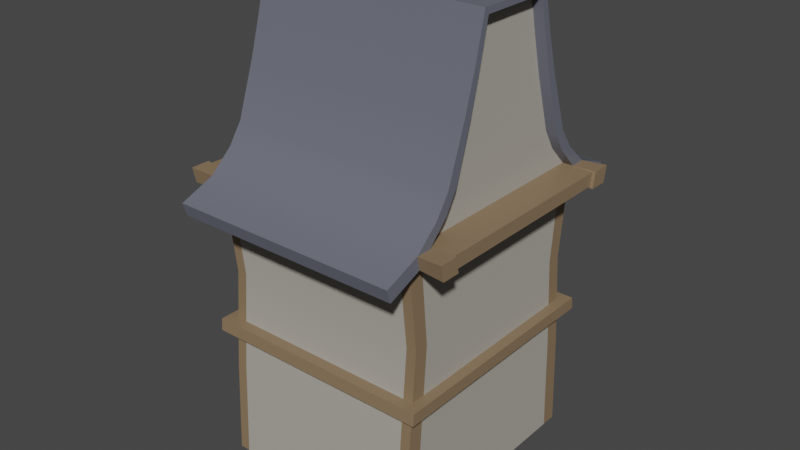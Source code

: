 # Source: paris_hero_classic_02_.blend  (saved by Blender 3.6.11; exported with 4.5.12 LTS)
import bpy
from mathutils import Matrix  # noqa: F401  (used for matrix-valued properties, if any)

bpy.ops.wm.read_factory_settings(use_empty=True)
scene = bpy.context.scene
scene.name = 'Scene'

# ---- collections
col_collection = bpy.data.collections.new('Collection'); scene.collection.children.link(col_collection)

# ---- materials (node trees are filled in below, after node groups)
mat_material = bpy.data.materials.new('Material')
mat_material.alpha_threshold = 0.0
mat_material.use_transparent_shadow = False
mat_material.roughness = 0.5
mat_material.line_color = (0.0, 0.0, 0.0, 1.0)
mat_walls = bpy.data.materials.new('walls')
mat_walls.use_transparent_shadow = False
mat_roof = bpy.data.materials.new('roof')
mat_roof.use_transparent_shadow = False
mat_wood = bpy.data.materials.new('wood')
mat_wood.use_transparent_shadow = False

# ---- node groups
ng_auto_smooth = bpy.data.node_groups.new('Auto Smooth', 'GeometryNodeTree')
_s = ng_auto_smooth.interface.new_socket(name='Geometry', in_out='OUTPUT', socket_type='NodeSocketGeometry')
_s = ng_auto_smooth.interface.new_socket(name='Geometry', in_out='INPUT', socket_type='NodeSocketGeometry')
_s = ng_auto_smooth.interface.new_socket(name='Angle', in_out='INPUT', socket_type='NodeSocketFloat')
_s.subtype = 'ANGLE'
_s.min_value = 0.0
_s.max_value = 3.142
ng_auto_smooth.is_modifier = True
_N = ng_auto_smooth.nodes; _L = ng_auto_smooth.links
n0 = _N.new('NodeGroupOutput'); n0.name = 'Group Output'; n0.location = (480, -100)
n1 = _N.new('NodeGroupInput'); n1.name = 'Group Input'; n1.location = (-420, -300)
n2 = _N.new('NodeGroupInput'); n2.name = 'Group Input.001'; n2.location = (-60, -100)
n3 = _N.new('GeometryNodeSetShadeSmooth'); n3.name = 'Set Shade Smooth'; n3.location = (120, -100)
n3.domain = 'EDGE'
n4 = _N.new('GeometryNodeSetShadeSmooth'); n4.name = 'Set Shade Smooth.001'; n4.location = (300, -100)
n5 = _N.new('GeometryNodeInputMeshEdgeAngle'); n5.name = 'Edge Angle'; n5.location = (-420, -220)
n6 = _N.new('GeometryNodeInputEdgeSmooth'); n6.name = 'Is Edge Smooth'; n6.location = (-60, -160)
n7 = _N.new('GeometryNodeInputShadeSmooth'); n7.name = 'Is Face Smooth'; n7.location = (-240, -340)
n8 = _N.new('FunctionNodeBooleanMath'); n8.name = 'Boolean Math'; n8.location = (-60, -220)
n9 = _N.new('FunctionNodeCompare'); n9.name = 'Compare'; n9.location = (-240, -180)
n9.operation = 'LESS_EQUAL'
_L.new(n5.outputs[0], n9.inputs[0])
_L.new(n4.outputs[0], n0.inputs[0])
_L.new(n1.outputs[1], n9.inputs[1])
_L.new(n9.outputs[0], n8.inputs[0])
_L.new(n7.outputs[0], n8.inputs[1])
_L.new(n2.outputs[0], n3.inputs[0])
_L.new(n6.outputs[0], n3.inputs[1])
_L.new(n3.outputs[0], n4.inputs[0])
_L.new(n8.outputs[0], n3.inputs[2])
n0.is_active_output = True

# ---- material node trees
mat_material.use_nodes = True; mat_material.node_tree.nodes.clear()
_N = mat_material.node_tree.nodes; _L = mat_material.node_tree.links
n0 = _N.new('ShaderNodeOutputMaterial'); n0.name = 'Material Output'; n0.location = (300, 300)
n1 = _N.new('ShaderNodeBsdfPrincipled'); n1.name = 'Principled BSDF'; n1.location = (10, 300)
n1.distribution = 'GGX'
n1.subsurface_method = 'RANDOM_WALK_SKIN'
n1.inputs[3].default_value = 1.45
n1.inputs[27].default_value = (0.0, 0.0, 0.0, 1.0)
n1.inputs[28].default_value = 1.0
_L.new(n1.outputs[0], n0.inputs[0])
n0.is_active_output = True
mat_walls.use_nodes = True; mat_walls.node_tree.nodes.clear()
_N = mat_walls.node_tree.nodes; _L = mat_walls.node_tree.links
n0 = _N.new('ShaderNodeBsdfPrincipled'); n0.name = 'Principled BSDF'; n0.location = (10, 300)
n0.distribution = 'GGX'
n0.subsurface_method = 'RANDOM_WALK_SKIN'
n0.inputs[0].default_value = (0.4109, 0.3838, 0.3373, 1.0)
n0.inputs[2].default_value = 0.878
n0.inputs[3].default_value = 1.45
n0.inputs[13].default_value = 0.09843
n0.inputs[27].default_value = (0.0, 0.0, 0.0, 1.0)
n0.inputs[28].default_value = 1.0
n1 = _N.new('ShaderNodeOutputMaterial'); n1.name = 'Material Output'; n1.location = (300, 300)
_L.new(n0.outputs[0], n1.inputs[0])
n1.is_active_output = True
mat_roof.use_nodes = True; mat_roof.node_tree.nodes.clear()
_N = mat_roof.node_tree.nodes; _L = mat_roof.node_tree.links
n0 = _N.new('ShaderNodeBsdfPrincipled'); n0.name = 'Principled BSDF'; n0.location = (10, 300)
n0.distribution = 'GGX'
n0.subsurface_method = 'RANDOM_WALK_SKIN'
n0.inputs[0].default_value = (0.1708, 0.18, 0.2266, 1.0)
n0.inputs[1].default_value = 0.2047
n0.inputs[2].default_value = 0.3583
n0.inputs[3].default_value = 1.45
n0.inputs[13].default_value = 0.185
n0.inputs[27].default_value = (0.0, 0.0, 0.0, 1.0)
n0.inputs[28].default_value = 1.0
n1 = _N.new('ShaderNodeOutputMaterial'); n1.name = 'Material Output'; n1.location = (300, 300)
_L.new(n0.outputs[0], n1.inputs[0])
n1.is_active_output = True
mat_wood.use_nodes = True; mat_wood.node_tree.nodes.clear()
_N = mat_wood.node_tree.nodes; _L = mat_wood.node_tree.links
n0 = _N.new('ShaderNodeBsdfPrincipled'); n0.name = 'Principled BSDF'; n0.location = (10, 300)
n0.distribution = 'GGX'
n0.subsurface_method = 'RANDOM_WALK_SKIN'
n0.inputs[0].default_value = (0.2525, 0.172, 0.09949, 1.0)
n0.inputs[3].default_value = 1.45
n0.inputs[27].default_value = (0.0, 0.0, 0.0, 1.0)
n0.inputs[28].default_value = 1.0
n1 = _N.new('ShaderNodeOutputMaterial'); n1.name = 'Material Output'; n1.location = (300, 300)
_L.new(n0.outputs[0], n1.inputs[0])
n1.is_active_output = True

# ---- world
world_world = bpy.data.worlds.new('World'); scene.world = world_world
world_world.use_nodes = True; world_world.node_tree.nodes.clear()
_N = world_world.node_tree.nodes; _L = world_world.node_tree.links
n0 = _N.new('ShaderNodeOutputWorld'); n0.name = 'World Output'; n0.location = (300, 300)
n1 = _N.new('ShaderNodeBackground'); n1.name = 'Background'; n1.location = (10, 300)
n1.inputs[0].default_value = (0.05088, 0.05088, 0.05088, 1.0)
_L.new(n1.outputs[0], n0.inputs[0])
n0.is_active_output = True
world_world.color = (0.05088, 0.05088, 0.05088)
world_world.use_sun_shadow = False
world_world.sun_shadow_jitter_overblur = 0.0

# ---- meshes
me_cube = bpy.data.meshes.new('Cube')
me_cube.from_pydata([(0.8, 0.3452, 1.266), (0.8, 1.0, -1.2), (0.8, -0.3452, 1.266), (0.8, -1.0, -1.2), (-0.8, 0.3452, 1.266), (-0.8, 1.0, -1.2), (-0.8, -0.3452, 1.266), (-0.8, -1.0, -1.2), (0.8, 0.9746, 0.267), (-0.8, -0.9746, 0.267), (0.8, -0.9746, 0.267), (-0.8, 0.9746, 0.267), (-0.8, -1.0, 0.336), (0.8, 1.0, 0.336), (0.8, -1.0, 0.336), (-0.8, 1.0, 0.336), (-0.8, -0.53, 0.8332), (0.8, 0.53, 0.8332), (0.8, -0.53, 0.8332), (-0.8, 0.53, 0.8332), (0.8, 0.6878, 0.552), (0.8, -0.6878, 0.552), (-0.8, 0.6878, 0.552), (-0.8, -0.6878, 0.552), (-0.8, -0.4279, 1.05), (0.8, 0.4279, 1.05), (0.8, -0.4279, 1.05), (-0.8, 0.4279, 1.05), (0.8, 1.3, 0.2635), (0.8, 1.267, 0.1945), (0.8, -1.3, 0.2635), (0.8, -1.267, 0.1945), (-0.8, 1.3, 0.2635), (-0.8, 1.267, 0.1945), (-0.8, -1.267, 0.1945), (-0.8, -1.3, 0.2635), (0.8, 0.8946, -0.179), (0.8, -0.8946, -0.179), (-0.8, 0.8946, -0.179), (-0.8, -0.8946, -0.179), (0.8, 0.9629, -0.6895), (0.8, -0.9629, -0.6895), (-0.8, 0.9629, -0.6895), (-0.8, -0.9629, -0.6895), (0.8, 0.8063, 0.444), (0.8, -0.8063, 0.444), (-0.8, 0.8063, 0.444), (-0.8, -0.8063, 0.444), (-0.8, 0.8667, -1.2), (-0.8, -0.8667, -1.2), (0.8, 0.2992, 1.266), (0.8, -0.2992, 1.266), (-0.8, -0.2992, 1.266), (-0.8, 0.2992, 1.266), (0.8, -0.8667, -1.2), (0.8, 0.8667, -1.2), (0.8, 0.8447, 0.267), (0.8, -0.8447, 0.267), (-0.8, -0.8447, 0.267), (-0.8, 0.8447, 0.267), (0.8, 0.8667, 0.336), (0.8, -0.8667, 0.336), (-0.8, -0.8667, 0.336), (-0.8, 0.8667, 0.336), (0.8, 0.4594, 0.8332), (0.8, -0.4594, 0.8332), (-0.8, -0.4594, 0.8332), (-0.8, 0.4594, 0.8332), (-0.8, -0.5961, 0.552), (-0.8, 0.5961, 0.552), (0.8, 0.5961, 0.552), (0.8, -0.5961, 0.552), (0.8, 0.3708, 1.05), (0.8, -0.3708, 1.05), (-0.8, -0.3708, 1.05), (-0.8, 0.3708, 1.05), (-0.8, -0.7753, -0.179), (-0.8, 0.7753, -0.179), (0.8, 0.7753, -0.179), (0.8, -0.7753, -0.179), (0.8, 0.8345, -0.6895), (0.8, -0.8345, -0.6895), (-0.8, -0.8345, -0.6895), (-0.8, 0.8345, -0.6895), (0.8, 0.6988, 0.444), (0.8, -0.6988, 0.444), (-0.8, -0.6988, 0.444), (-0.8, 0.6988, 0.444), (-0.8, -0.3535, 1.244), (0.8, 0.3535, 1.244), (0.8, -0.3535, 1.244), (-0.8, 0.3535, 1.244), (0.8, 0.3064, 1.233), (0.8, -0.3064, 1.233), (-0.8, -0.3064, 1.233), (-0.8, 0.3064, 1.233), (-0.88, -0.3535, 1.244), (-0.88, -0.3452, 1.266), (0.88, -0.2992, 1.266), (0.88, -0.3452, 1.266), (-0.88, 0.2992, 1.266), (-0.88, 0.3452, 1.266), (0.88, 1.0, 0.336), (0.88, 0.9746, 0.267), (0.88, -1.0, 0.336), (0.88, -0.9746, 0.267), (-0.88, 1.0, 0.336), (-0.88, 0.9746, 0.267), (0.88, -0.8447, 0.267), (-0.88, 0.8447, 0.267), (-0.88, -0.9746, 0.267), (-0.88, -1.0, 0.336), (0.88, 0.8063, 0.444), (0.88, -0.8063, 0.444), (-0.88, 0.8063, 0.444), (0.88, -0.8667, 0.336), (-0.88, 0.8667, 0.336), (-0.88, -0.6878, 0.552), (-0.88, -0.53, 0.8332), (0.88, 0.4279, 1.05), (0.88, 0.53, 0.8332), (0.88, -0.4279, 1.05), (0.88, -0.53, 0.8332), (-0.88, 0.4279, 1.05), (-0.88, 0.53, 0.8332), (0.88, -0.4594, 0.8332), (-0.88, 0.4594, 0.8332), (0.88, 0.6878, 0.552), (0.88, -0.6878, 0.552), (-0.88, 0.6878, 0.552), (-0.88, -0.8063, 0.444), (-0.88, 0.5961, 0.552), (0.88, -0.5961, 0.552), (-0.88, -0.4279, 1.05), (0.88, 0.3535, 1.244), (0.88, -0.3535, 1.244), (-0.88, 0.3535, 1.244), (0.88, -0.3708, 1.05), (-0.88, 0.3708, 1.05), (0.88, 1.3, 0.2635), (0.88, 1.267, 0.1945), (0.88, -1.3, 0.2635), (0.88, -1.267, 0.1945), (-0.88, 1.3, 0.2635), (-0.88, 1.267, 0.1945), (-0.88, -1.267, 0.1945), (-0.88, -1.3, 0.2635), (0.88, -0.6988, 0.444), (-0.88, 0.6988, 0.444), (0.88, 0.3452, 1.266), (0.88, 0.2992, 1.266), (-0.88, -0.2992, 1.266), (0.88, 0.8447, 0.267), (-0.88, -0.8447, 0.267), (0.88, 0.8667, 0.336), (-0.88, -0.8667, 0.336), (0.88, 0.4594, 0.8332), (-0.88, -0.4594, 0.8332), (-0.88, -0.5961, 0.552), (0.88, 0.5961, 0.552), (0.88, 0.3708, 1.05), (-0.88, -0.3708, 1.05), (0.88, 0.6988, 0.444), (-0.88, -0.6988, 0.444), (0.88, 0.3064, 1.233), (0.88, -0.3064, 1.233), (-0.88, -0.3064, 1.233), (-0.88, 0.3064, 1.233), (1.065, 1.016, 0.3432), (1.065, 0.9858, 0.2598), (1.065, -1.016, 0.3432), (1.065, -0.9858, 0.2598), (-1.065, 1.016, 0.3432), (-1.065, 0.9858, 0.2598), (1.065, -0.8286, 0.2598), (-1.065, 0.8286, 0.2598), (-1.065, -0.9858, 0.2598), (-1.065, -1.016, 0.3432), (1.065, -0.8552, 0.3432), (-1.065, 0.8552, 0.3432), (1.065, 0.8286, 0.2598), (-1.065, -0.8286, 0.2598), (1.065, 0.8552, 0.3432), (-1.065, -0.8552, 0.3432), (-0.8, -0.9287, -0.4343), (0.8, 0.9287, -0.4343), (0.8, -0.9287, -0.4343), (-0.8, 0.9287, -0.4343), (0.8, 0.8049, -0.4343), (0.8, -0.8049, -0.4343), (-0.8, -0.8049, -0.4343), (-0.8, 0.8049, -0.4343), (0.8, 0.9373, -0.4981), (0.8, -0.9373, -0.4981), (-0.8, 0.9373, -0.4981), (0.8, 0.8123, -0.4981), (0.8, -0.8123, -0.4981), (-0.8, -0.8123, -0.4981), (-0.8, 0.8123, -0.4981), (-0.8, -0.9373, -0.4981), (1.04, 0.8447, 0.267), (1.04, -0.8447, 0.267), (-1.04, -0.8447, 0.267), (-1.04, 0.8447, 0.267), (1.04, 0.8667, 0.336), (1.04, -0.8667, 0.336), (-1.04, -0.8667, 0.336), (-1.04, 0.8667, 0.336), (-0.72, 1.0, -1.2), (-0.72, -0.3452, 1.266), (-0.72, -1.0, -1.2), (-0.72, 0.3452, 1.266), (-0.72, 0.9746, 0.267), (-0.72, -0.9746, 0.267), (-0.72, 1.0, 0.336), (-0.72, -1.0, 0.336), (-0.72, 0.53, 0.8332), (-0.72, -0.53, 0.8332), (-0.72, -0.6878, 0.552), (-0.72, 0.6878, 0.552), (-0.72, 0.4279, 1.05), (-0.72, -0.4279, 1.05), (-0.72, 1.267, 0.1945), (-0.72, -1.267, 0.1945), (-0.72, 1.3, 0.2635), (-0.72, -1.3, 0.2635), (-0.72, -0.8946, -0.179), (-0.72, 0.8946, -0.179), (-0.72, 0.9629, -0.6895), (-0.72, -0.9629, -0.6895), (-0.72, 0.8063, 0.444), (-0.72, -0.8063, 0.444), (-0.72, 0.8667, -1.2), (-0.72, -0.8667, -1.2), (-0.7816, 0.2394, 1.266), (-0.7816, -0.2394, 1.266), (-0.72, 0.3535, 1.244), (-0.72, -0.3535, 1.244), (-0.72, 0.9287, -0.4343), (-0.72, -0.9287, -0.4343), (-0.72, -0.9373, -0.4981), (-0.72, 0.9373, -0.4981), (0.724, -1.0, -1.2), (0.724, 0.3452, 1.266), (0.724, 0.9746, 0.267), (0.724, 1.0, 0.336), (0.724, 0.53, 0.8332), (0.724, 0.6878, 0.552), (0.724, 0.4279, 1.05), (0.724, 1.267, 0.1945), (0.724, 1.3, 0.2635), (0.724, 0.8946, -0.179), (0.724, 0.9629, -0.6895), (0.724, 0.8063, 0.444), (0.7856, 0.2394, 1.266), (0.7856, -0.2394, 1.266), (0.724, 0.3535, 1.244), (0.724, 0.9287, -0.4343), (0.724, 0.9373, -0.4981), (0.724, 1.0, -1.2), (0.724, -0.3452, 1.266), (0.724, -0.9746, 0.267), (0.724, -1.0, 0.336), (0.724, -0.53, 0.8332), (0.724, -0.6878, 0.552), (0.724, -0.4279, 1.05), (0.724, -1.267, 0.1945), (0.724, -1.3, 0.2635), (0.724, -0.8946, -0.179), (0.724, -0.9629, -0.6895), (0.724, -0.8063, 0.444), (0.724, 0.8667, -1.2), (0.724, -0.8667, -1.2), (0.724, -0.3535, 1.244), (0.724, -0.9287, -0.4343), (0.724, -0.9373, -0.4981), (-0.7816, 0.2394, 1.222), (-0.7816, -0.2394, 1.222), (0.7856, 0.2394, 1.222), (0.7856, -0.2394, 1.222), (-0.8801, -1.031, -0.4981), (-0.8801, -1.022, -0.4343), (-0.8801, -0.8854, -0.4343), (-0.8801, 0.8854, -0.4343), (0.8799, 0.8854, -0.4343), (0.8799, -0.8854, -0.4343), (0.8799, 1.022, -0.4343), (0.7963, 1.022, -0.4343), (0.8799, -1.022, -0.4343), (-0.8801, 1.022, -0.4343), (-0.7921, -1.022, -0.4343), (0.8799, 1.031, -0.4981), (0.8799, -1.031, -0.4981), (-0.8801, 1.031, -0.4981), (0.8799, 0.8935, -0.4981), (0.8799, -0.8935, -0.4981), (-0.8801, -0.8935, -0.4981), (-0.8801, 0.8935, -0.4981), (-0.7921, -1.031, -0.4981), (0.7963, 1.031, -0.4981), (-0.7921, 1.022, -0.4343), (0.7963, -1.022, -0.4343), (0.7963, -1.031, -0.4981), (-0.7921, 1.031, -0.4981)], [], [(235, 52, 6, 209), (237, 209, 6, 88), (57, 61, 115, 108), (272, 54, 3, 242), (32, 33, 144, 143), (256, 243, 0, 89), (251, 244, 8, 36), (79, 57, 10, 37), (77, 59, 11, 38), (226, 213, 9, 39), (212, 11, 33, 222), (86, 62, 155, 163), (60, 56, 152, 154), (215, 12, 35, 225), (247, 246, 17, 20), (30, 31, 142, 141), (59, 63, 116, 109), (218, 217, 16, 23), (231, 218, 23, 47), (29, 28, 139, 140), (62, 58, 153, 155), (253, 247, 20, 44), (246, 248, 25, 17), (93, 92, 164, 165), (71, 65, 125, 132), (217, 221, 24, 16), (249, 250, 28, 29), (223, 225, 35, 34), (58, 9, 110, 153), (46, 15, 106, 114), (261, 10, 31, 266), (64, 70, 159, 156), (245, 13, 28, 250), (95, 94, 166, 167), (239, 226, 39, 184), (191, 77, 38, 187), (189, 79, 37, 186), (257, 251, 36, 185), (259, 252, 40, 1), (54, 81, 41, 3), (48, 83, 42, 5), (210, 229, 43, 7), (245, 253, 44, 13), (45, 14, 104, 113), (69, 67, 126, 131), (215, 231, 47, 12), (56, 8, 103, 152), (62, 86, 87, 63), (13, 44, 112, 102), (60, 84, 85, 61), (7, 43, 82, 49), (49, 82, 83, 48), (1, 40, 80, 55), (55, 80, 81, 54), (185, 36, 78, 188), (188, 78, 79, 189), (184, 39, 76, 190), (190, 76, 77, 191), (66, 68, 158, 157), (66, 74, 75, 67), (91, 27, 123, 136), (64, 72, 73, 65), (87, 69, 131, 148), (84, 70, 71, 85), (90, 26, 121, 135), (86, 68, 69, 87), (68, 86, 163, 158), (68, 66, 67, 69), (25, 89, 134, 119), (70, 64, 65, 71), (52, 53, 100, 151), (60, 61, 205, 204), (11, 59, 109, 107), (62, 63, 207, 206), (39, 9, 58, 76), (76, 58, 59, 77), (36, 8, 56, 78), (78, 56, 57, 79), (85, 71, 132, 147), (16, 24, 133, 118), (259, 1, 55, 271), (271, 55, 54, 272), (4, 91, 136, 101), (6, 52, 151, 97), (211, 4, 53, 234), (234, 53, 52, 235), (74, 94, 95, 75), (70, 84, 162, 159), (72, 92, 93, 73), (10, 57, 108, 105), (248, 256, 89, 25), (2, 90, 135, 99), (50, 51, 98, 150), (221, 237, 88, 24), (167, 100, 101, 136), (165, 98, 99, 135), (106, 107, 173, 172), (115, 104, 170, 178), (132, 125, 122, 128), (131, 126, 124, 129), (148, 131, 129, 114), (147, 132, 128, 113), (125, 137, 121, 122), (126, 138, 123, 124), (105, 104, 141, 142), (102, 103, 140, 139), (107, 106, 143, 144), (111, 110, 145, 146), (115, 147, 113, 104), (116, 148, 114, 106), (111, 130, 163, 155), (102, 112, 162, 154), (118, 133, 161, 157), (120, 119, 160, 156), (112, 127, 159, 162), (130, 117, 158, 163), (117, 118, 157, 158), (127, 120, 156, 159), (102, 154, 182, 168), (104, 105, 171, 170), (134, 149, 150, 164), (164, 150, 98, 165), (96, 97, 151, 166), (166, 151, 100, 167), (133, 96, 166, 161), (119, 134, 164, 160), (137, 165, 135, 121), (138, 167, 136, 123), (23, 16, 118, 117), (63, 87, 148, 116), (17, 25, 119, 120), (88, 6, 97, 96), (84, 60, 154, 162), (26, 18, 122, 121), (61, 85, 147, 115), (34, 35, 146, 145), (27, 19, 124, 123), (44, 20, 127, 112), (21, 45, 113, 128), (92, 72, 160, 164), (51, 2, 99, 98), (22, 46, 114, 129), (35, 12, 111, 146), (73, 93, 165, 137), (12, 47, 130, 111), (14, 30, 141, 104), (53, 4, 101, 100), (33, 11, 107, 144), (20, 17, 120, 127), (8, 29, 140, 103), (94, 74, 161, 166), (18, 21, 128, 122), (31, 10, 105, 142), (75, 95, 167, 138), (19, 22, 129, 124), (28, 13, 102, 139), (47, 23, 117, 130), (74, 66, 157, 161), (9, 34, 145, 110), (67, 75, 138, 126), (15, 32, 143, 106), (24, 88, 96, 133), (72, 64, 156, 160), (0, 50, 150, 149), (89, 0, 149, 134), (65, 73, 137, 125), (174, 178, 170, 171), (175, 179, 172, 173), (176, 177, 183, 181), (169, 168, 182, 180), (111, 155, 183, 177), (116, 106, 172, 179), (105, 108, 174, 171), (107, 109, 175, 173), (110, 111, 177, 176), (155, 153, 181, 183), (109, 116, 179, 175), (152, 103, 169, 180), (154, 152, 180, 182), (103, 102, 168, 169), (153, 110, 176, 181), (108, 115, 178, 174), (191, 187, 289, 283), (258, 241, 303, 299), (240, 275, 302, 298), (195, 192, 291, 294), (189, 186, 288, 285), (238, 257, 287, 300), (274, 239, 290, 301), (192, 258, 299, 291), (229, 240, 199, 43), (83, 198, 194, 42), (81, 196, 193, 41), (252, 258, 192, 40), (40, 192, 195, 80), (80, 195, 196, 81), (43, 199, 197, 82), (82, 197, 198, 83), (202, 206, 207, 203), (200, 204, 205, 201), (56, 60, 204, 200), (59, 58, 202, 203), (58, 62, 206, 202), (57, 56, 200, 201), (61, 57, 201, 205), (63, 59, 203, 207), (42, 194, 241, 228), (269, 275, 240, 229), (257, 185, 286, 287), (187, 238, 300, 289), (265, 273, 237, 221), (27, 91, 236, 220), (235, 255, 279, 277), (243, 211, 234, 254), (48, 232, 233, 49), (5, 208, 232, 48), (262, 270, 231, 215), (15, 46, 230, 214), (242, 269, 229, 210), (5, 42, 228, 208), (187, 38, 227, 238), (274, 268, 226, 239), (15, 214, 224, 32), (9, 213, 223, 34), (266, 267, 225, 223), (33, 32, 224, 222), (263, 265, 221, 217), (19, 27, 220, 216), (46, 22, 219, 230), (270, 264, 218, 231), (264, 263, 217, 218), (22, 19, 216, 219), (262, 215, 225, 267), (244, 212, 222, 249), (268, 261, 213, 226), (38, 11, 212, 227), (91, 4, 211, 236), (49, 233, 210, 7), (273, 260, 209, 237), (255, 235, 209, 260), (51, 255, 260, 2), (90, 2, 260, 273), (37, 10, 261, 268), (8, 244, 249, 29), (14, 262, 267, 30), (21, 18, 263, 264), (45, 21, 264, 270), (18, 26, 265, 263), (31, 30, 267, 266), (186, 37, 268, 274), (3, 41, 269, 242), (14, 45, 270, 262), (0, 243, 254, 50), (50, 254, 255, 51), (26, 90, 273, 265), (193, 196, 295, 292), (41, 193, 275, 269), (228, 241, 258, 252), (185, 188, 284, 286), (220, 236, 256, 248), (232, 271, 272, 233), (208, 259, 271, 232), (214, 230, 253, 245), (208, 228, 252, 259), (238, 227, 251, 257), (214, 245, 250, 224), (213, 261, 266, 223), (222, 224, 250, 249), (216, 220, 248, 246), (230, 219, 247, 253), (219, 216, 246, 247), (227, 212, 244, 251), (236, 211, 243, 256), (233, 272, 242, 210), (278, 276, 277, 279), (234, 235, 277, 276), (255, 254, 278, 279), (254, 234, 276, 278), (296, 282, 283, 297), (280, 281, 282, 296), (294, 284, 285, 295), (291, 286, 284, 294), (299, 287, 286, 291), (295, 285, 288, 292), (297, 283, 289, 293), (298, 290, 281, 280), (302, 301, 290, 298), (293, 289, 300, 303), (292, 288, 301, 302), (303, 300, 287, 299), (196, 195, 294, 295), (241, 194, 293, 303), (186, 274, 301, 288), (239, 184, 281, 290), (197, 199, 280, 296), (190, 191, 283, 282), (275, 193, 292, 302), (198, 197, 296, 297), (184, 190, 282, 281), (199, 240, 298, 280), (188, 189, 285, 284), (194, 198, 297, 293)])
me_cube.polygons.foreach_set('use_smooth', [True] * 302)
me_cube.polygons.foreach_set('material_index', [2, 2, 1, 1, 2, 2, 3, 3, 3, 3, 2, 2, 1, 2, 2, 2, 1, 2, 2, 2, 1, 2, 2, 2, 2, 2, 2, 2, 3, 2, 2, 2, 2, 2, 3, 3, 3, 3, 3, 3, 3, 3, 2, 2, 2, 2, 3, 1, 2, 1, 3, 1, 3, 1, 3, 1, 3, 1, 2, 1, 2, 1, 2, 1, 2, 1, 2, 1, 2, 1, 2, 3, 3, 3, 3, 1, 3, 1, 2, 2, 1, 1, 2, 2, 2, 2, 1, 2, 1, 3, 2, 2, 2, 2, 2, 2, 3, 3, 2, 2, 2, 2, 2, 2, 2, 2, 2, 2, 2, 2, 2, 2, 2, 2, 2, 2, 2, 2, 3, 3, 2, 2, 2, 2, 2, 2, 2, 2, 2, 2, 2, 2, 2, 2, 2, 2, 2, 2, 2, 2, 2, 2, 2, 2, 2, 2, 2, 2, 2, 2, 2, 2, 2, 2, 2, 2, 2, 2, 2, 2, 2, 2, 2, 2, 2, 2, 3, 3, 3, 3, 3, 3, 3, 3, 3, 3, 3, 3, 3, 3, 3, 3, 3, 3, 3, 3, 3, 3, 3, 3, 3, 3, 3, 3, 3, 1, 3, 1, 3, 3, 1, 3, 1, 3, 1, 1, 3, 1, 3, 3, 2, 2, 2, 2, 1, 1, 2, 2, 1, 3, 3, 1, 2, 2, 2, 2, 2, 2, 2, 2, 2, 2, 2, 2, 1, 3, 2, 1, 2, 2, 2, 2, 3, 2, 2, 2, 2, 2, 2, 3, 3, 2, 2, 2, 2, 3, 3, 1, 3, 2, 1, 1, 2, 1, 1, 2, 2, 2, 2, 2, 2, 1, 2, 1, 2, 2, 2, 2, 3, 3, 3, 3, 3, 3, 3, 3, 3, 3, 3, 3, 3, 3, 3, 3, 3, 3, 3, 3, 3, 3, 3, 3])
_uv = me_cube.uv_layers.new(name='UVMap')
_uv.uv.foreach_set('vector', [0.8625, 0.7333, 0.875, 0.7333, 0.875, 0.75, 0.8625, 0.75, 0.6227, 0.9875, 0.625, 0.9875, 0.625, 1.0, 0.6227, 1.0, 0.5125, 0.7333, 0.535, 0.7333, 0.535, 0.7333, 0.5125, 0.7333, 0.3631, 0.7333, 0.375, 0.7333, 0.375, 0.75, 0.3631, 0.75, 0.535, 0.25, 0.5125, 0.25, 0.5125, 0.25, 0.535, 0.25, 0.6228, 0.4881, 0.625, 0.4881, 0.625, 0.5, 0.6228, 0.5, 0.4644, 0.4881, 0.5125, 0.4881, 0.5125, 0.5, 0.4644, 0.5, 0.4644, 0.7333, 0.5125, 0.7333, 0.5125, 0.75, 0.4644, 0.75, 0.4644, 0.2333, 0.5125, 0.2333, 0.5125, 0.25, 0.4644, 0.25, 0.4644, 0.9875, 0.5125, 0.9875, 0.5125, 1.0, 0.4644, 1.0, 0.5125, 0.2625, 0.5125, 0.25, 0.5125, 0.25, 0.5125, 0.2625, 0.5462, 0.01667, 0.535, 0.01667, 0.535, 0.01667, 0.5462, 0.01667, 0.535, 0.5167, 0.5125, 0.5167, 0.5125, 0.5167, 0.535, 0.5167, 0.535, 0.9875, 0.535, 1.0, 0.535, 1.0, 0.535, 0.9875, 0.5575, 0.4881, 0.58, 0.4881, 0.58, 0.5, 0.5575, 0.5, 0.535, 0.75, 0.5125, 0.75, 0.5125, 0.75, 0.535, 0.75, 0.5125, 0.2333, 0.535, 0.2333, 0.535, 0.2333, 0.5125, 0.2333, 0.5575, 0.9875, 0.58, 0.9875, 0.58, 1.0, 0.5575, 1.0, 0.5462, 0.9875, 0.5575, 0.9875, 0.5575, 1.0, 0.5462, 1.0, 0.5125, 0.5, 0.535, 0.5, 0.535, 0.5, 0.5125, 0.5, 0.535, 0.01667, 0.5125, 0.01667, 0.5125, 0.01667, 0.535, 0.01667, 0.5462, 0.4881, 0.5575, 0.4881, 0.5575, 0.5, 0.5462, 0.5, 0.58, 0.4881, 0.6025, 0.4881, 0.6025, 0.5, 0.58, 0.5, 0.6227, 0.7333, 0.6227, 0.5167, 0.6227, 0.5167, 0.6227, 0.7333, 0.5575, 0.7333, 0.58, 0.7333, 0.58, 0.7333, 0.5575, 0.7333, 0.58, 0.9875, 0.6025, 0.9875, 0.6025, 1.0, 0.58, 1.0, 0.5125, 0.4881, 0.535, 0.4881, 0.535, 0.5, 0.5125, 0.5, 0.5125, 0.9875, 0.535, 0.9875, 0.535, 1.0, 0.5125, 1.0, 0.5125, 0.01667, 0.5125, 0.0, 0.5125, 0.0, 0.5125, 0.01667, 0.5462, 0.25, 0.535, 0.25, 0.535, 0.25, 0.5462, 0.25, 0.5125, 0.7619, 0.5125, 0.75, 0.5125, 0.75, 0.5125, 0.7619, 0.58, 0.5167, 0.5575, 0.5167, 0.5575, 0.5167, 0.58, 0.5167, 0.535, 0.4881, 0.535, 0.5, 0.535, 0.5, 0.535, 0.4881, 0.6227, 0.2333, 0.6227, 0.01667, 0.6227, 0.01667, 0.6227, 0.2333, 0.442, 0.9875, 0.4644, 0.9875, 0.4644, 1.0, 0.442, 1.0, 0.442, 0.2333, 0.4644, 0.2333, 0.4644, 0.25, 0.442, 0.25, 0.442, 0.7333, 0.4644, 0.7333, 0.4644, 0.75, 0.442, 0.75, 0.442, 0.4881, 0.4644, 0.4881, 0.4644, 0.5, 0.442, 0.5, 0.375, 0.4881, 0.4197, 0.4881, 0.4197, 0.5, 0.375, 0.5, 0.375, 0.7333, 0.4197, 0.7333, 0.4197, 0.75, 0.375, 0.75, 0.375, 0.2333, 0.4197, 0.2333, 0.4197, 0.25, 0.375, 0.25, 0.375, 0.9875, 0.4197, 0.9875, 0.4197, 1.0, 0.375, 1.0, 0.535, 0.4881, 0.5462, 0.4881, 0.5462, 0.5, 0.535, 0.5, 0.5462, 0.75, 0.535, 0.75, 0.535, 0.75, 0.5462, 0.75, 0.5575, 0.2333, 0.58, 0.2333, 0.58, 0.2333, 0.5575, 0.2333, 0.535, 0.9875, 0.5462, 0.9875, 0.5462, 1.0, 0.535, 1.0, 0.5125, 0.5167, 0.5125, 0.5, 0.5125, 0.5, 0.5125, 0.5167, 0.535, 0.01667, 0.5462, 0.01667, 0.5462, 0.2333, 0.535, 0.2333, 0.535, 0.5, 0.5462, 0.5, 0.5462, 0.5, 0.535, 0.5, 0.535, 0.5167, 0.5462, 0.5167, 0.5462, 0.7333, 0.535, 0.7333, 0.375, 0.0, 0.4197, 0.0, 0.4197, 0.01667, 0.375, 0.01667, 0.375, 0.01667, 0.4197, 0.01667, 0.4197, 0.2333, 0.375, 0.2333, 0.375, 0.5, 0.4197, 0.5, 0.4197, 0.5167, 0.375, 0.5167, 0.375, 0.5167, 0.4197, 0.5167, 0.4197, 0.7333, 0.375, 0.7333, 0.442, 0.5, 0.4644, 0.5, 0.4644, 0.5167, 0.442, 0.5167, 0.442, 0.5167, 0.4644, 0.5167, 0.4644, 0.7333, 0.442, 0.7333, 0.442, 0.0, 0.4644, 0.0, 0.4644, 0.01667, 0.442, 0.01667, 0.442, 0.01667, 0.4644, 0.01667, 0.4644, 0.2333, 0.442, 0.2333, 0.58, 0.01667, 0.5575, 0.01667, 0.5575, 0.01667, 0.58, 0.01667, 0.58, 0.01667, 0.6025, 0.01667, 0.6025, 0.2333, 0.58, 0.2333, 0.6227, 0.25, 0.6025, 0.25, 0.6025, 0.25, 0.6227, 0.25, 0.58, 0.5167, 0.6025, 0.5167, 0.6025, 0.7333, 0.58, 0.7333, 0.5462, 0.2333, 0.5575, 0.2333, 0.5575, 0.2333, 0.5462, 0.2333, 0.5462, 0.5167, 0.5575, 0.5167, 0.5575, 0.7333, 0.5462, 0.7333, 0.6227, 0.75, 0.6025, 0.75, 0.6025, 0.75, 0.6227, 0.75, 0.5462, 0.01667, 0.5575, 0.01667, 0.5575, 0.2333, 0.5462, 0.2333, 0.5575, 0.01667, 0.5462, 0.01667, 0.5462, 0.01667, 0.5575, 0.01667, 0.5575, 0.01667, 0.58, 0.01667, 0.58, 0.2333, 0.5575, 0.2333, 0.6025, 0.5, 0.6228, 0.5, 0.6228, 0.5, 0.6025, 0.5, 0.5575, 0.5167, 0.58, 0.5167, 0.58, 0.7333, 0.5575, 0.7333, 0.875, 0.7333, 0.875, 0.5167, 0.875, 0.5167, 0.875, 0.7333, 0.535, 0.5167, 0.535, 0.7333, 0.535, 0.7333, 0.535, 0.5167, 0.5125, 0.25, 0.5125, 0.2333, 0.5125, 0.2333, 0.5125, 0.25, 0.535, 0.01667, 0.535, 0.2333, 0.535, 0.2333, 0.535, 0.01667, 0.4644, 0.0, 0.5125, 0.0, 0.5125, 0.01667, 0.4644, 0.01667, 0.4644, 0.01667, 0.5125, 0.01667, 0.5125, 0.2333, 0.4644, 0.2333, 0.4644, 0.5, 0.5125, 0.5, 0.5125, 0.5167, 0.4644, 0.5167, 0.4644, 0.5167, 0.5125, 0.5167, 0.5125, 0.7333, 0.4644, 0.7333, 0.5462, 0.7333, 0.5575, 0.7333, 0.5575, 0.7333, 0.5462, 0.7333, 0.58, 1.0, 0.6025, 1.0, 0.6025, 1.0, 0.58, 1.0, 0.3631, 0.5, 0.375, 0.5, 0.375, 0.5167, 0.3631, 0.5167, 0.3631, 0.5167, 0.375, 0.5167, 0.375, 0.7333, 0.3631, 0.7333, 0.625, 0.25, 0.6227, 0.25, 0.6227, 0.25, 0.625, 0.25, 0.875, 0.75, 0.875, 0.7333, 0.875, 0.7333, 0.875, 0.75, 0.8625, 0.5, 0.875, 0.5, 0.875, 0.5167, 0.8625, 0.5167, 0.8625, 0.5167, 0.875, 0.5167, 0.875, 0.7333, 0.8625, 0.7333, 0.6025, 0.01667, 0.6227, 0.01667, 0.6227, 0.2333, 0.6025, 0.2333, 0.5575, 0.5167, 0.5462, 0.5167, 0.5462, 0.5167, 0.5575, 0.5167, 0.6025, 0.5167, 0.6227, 0.5167, 0.6227, 0.7333, 0.6025, 0.7333, 0.5125, 0.75, 0.5125, 0.7333, 0.5125, 0.7333, 0.5125, 0.75, 0.6025, 0.4881, 0.6228, 0.4881, 0.6228, 0.5, 0.6025, 0.5, 0.625, 0.75, 0.6227, 0.75, 0.6227, 0.75, 0.625, 0.75, 0.625, 0.5167, 0.625, 0.7333, 0.625, 0.7333, 0.625, 0.5167, 0.6025, 0.9875, 0.6227, 0.9875, 0.6227, 1.0, 0.6025, 1.0, 0.6227, 0.2333, 0.625, 0.2333, 0.625, 0.25, 0.6227, 0.25, 0.6227, 0.7333, 0.625, 0.7333, 0.625, 0.75, 0.6227, 0.75, 0.535, 0.25, 0.5125, 0.25, 0.5125, 0.25, 0.535, 0.25, 0.535, 0.7333, 0.535, 0.75, 0.535, 0.75, 0.535, 0.7333, 0.5575, 0.7333, 0.58, 0.7333, 0.58, 0.75, 0.5575, 0.75, 0.5575, 0.2333, 0.58, 0.2333, 0.58, 0.25, 0.5575, 0.25, 0.5462, 0.2333, 0.5575, 0.2333, 0.5575, 0.25, 0.5462, 0.25, 0.5462, 0.7333, 0.5575, 0.7333, 0.5575, 0.75, 0.5462, 0.75, 0.58, 0.7333, 0.6025, 0.7333, 0.6025, 0.75, 0.58, 0.75, 0.58, 0.2333, 0.6025, 0.2333, 0.6025, 0.25, 0.58, 0.25, 0.5125, 0.75, 0.535, 0.75, 0.535, 0.75, 0.5125, 0.75, 0.535, 0.5, 0.5125, 0.5, 0.5125, 0.5, 0.535, 0.5, 0.5125, 0.25, 0.535, 0.25, 0.535, 0.25, 0.5125, 0.25, 0.535, 0.0, 0.5125, 0.0, 0.5125, 0.0, 0.535, 0.0, 0.535, 0.7333, 0.5462, 0.7333, 0.5462, 0.75, 0.535, 0.75, 0.535, 0.2333, 0.5462, 0.2333, 0.5462, 0.25, 0.535, 0.25, 0.535, 0.0, 0.5462, 0.0, 0.5462, 0.01667, 0.535, 0.01667, 0.535, 0.5, 0.5462, 0.5, 0.5462, 0.5167, 0.535, 0.5167, 0.58, 0.0, 0.6025, 0.0, 0.6025, 0.01667, 0.58, 0.01667, 0.58, 0.5, 0.6025, 0.5, 0.6025, 0.5167, 0.58, 0.5167, 0.5462, 0.5, 0.5575, 0.5, 0.5575, 0.5167, 0.5462, 0.5167, 0.5462, 0.0, 0.5575, 0.0, 0.5575, 0.01667, 0.5462, 0.01667, 0.5575, 0.0, 0.58, 0.0, 0.58, 0.01667, 0.5575, 0.01667, 0.5575, 0.5, 0.58, 0.5, 0.58, 0.5167, 0.5575, 0.5167, 0.535, 0.5, 0.535, 0.5167, 0.535, 0.5167, 0.535, 0.5, 0.535, 0.75, 0.5125, 0.75, 0.5125, 0.75, 0.535, 0.75, 0.6228, 0.5, 0.625, 0.5, 0.625, 0.5167, 0.6227, 0.5167, 0.6227, 0.5167, 0.625, 0.5167, 0.625, 0.7333, 0.6227, 0.7333, 0.6227, 0.0, 0.625, 0.0, 0.625, 0.01667, 0.6227, 0.01667, 0.6227, 0.01667, 0.625, 0.01667, 0.625, 0.2333, 0.6227, 0.2333, 0.6025, 0.0, 0.6227, 0.0, 0.6227, 0.01667, 0.6025, 0.01667, 0.6025, 0.5, 0.6228, 0.5, 0.6227, 0.5167, 0.6025, 0.5167, 0.6025, 0.7333, 0.6227, 0.7333, 0.6227, 0.75, 0.6025, 0.75, 0.6025, 0.2333, 0.6227, 0.2333, 0.6227, 0.25, 0.6025, 0.25, 0.5575, 1.0, 0.58, 1.0, 0.58, 1.0, 0.5575, 1.0, 0.535, 0.2333, 0.5462, 0.2333, 0.5462, 0.2333, 0.535, 0.2333, 0.58, 0.5, 0.6025, 0.5, 0.6025, 0.5, 0.58, 0.5, 0.6227, 1.0, 0.625, 1.0, 0.625, 1.0, 0.6227, 1.0, 0.5462, 0.5167, 0.535, 0.5167, 0.535, 0.5167, 0.5462, 0.5167, 0.6025, 0.75, 0.58, 0.75, 0.58, 0.75, 0.6025, 0.75, 0.535, 0.7333, 0.5462, 0.7333, 0.5462, 0.7333, 0.535, 0.7333, 0.5125, 1.0, 0.535, 1.0, 0.535, 1.0, 0.5125, 1.0, 0.6025, 0.25, 0.58, 0.25, 0.58, 0.25, 0.6025, 0.25, 0.5462, 0.5, 0.5575, 0.5, 0.5575, 0.5, 0.5462, 0.5, 0.5575, 0.75, 0.5462, 0.75, 0.5462, 0.75, 0.5575, 0.75, 0.6227, 0.5167, 0.6025, 0.5167, 0.6025, 0.5167, 0.6227, 0.5167, 0.625, 0.7333, 0.625, 0.75, 0.625, 0.75, 0.625, 0.7333, 0.5575, 0.25, 0.5462, 0.25, 0.5462, 0.25, 0.5575, 0.25, 0.535, 1.0, 0.535, 1.0, 0.535, 1.0, 0.535, 1.0, 0.6025, 0.7333, 0.6227, 0.7333, 0.6227, 0.7333, 0.6025, 0.7333, 0.535, 1.0, 0.5462, 1.0, 0.5462, 1.0, 0.535, 1.0, 0.535, 0.75, 0.535, 0.75, 0.535, 0.75, 0.535, 0.75, 0.875, 0.5167, 0.875, 0.5, 0.875, 0.5, 0.875, 0.5167, 0.5125, 0.25, 0.5125, 0.25, 0.5125, 0.25, 0.5125, 0.25, 0.5575, 0.5, 0.58, 0.5, 0.58, 0.5, 0.5575, 0.5, 0.5125, 0.5, 0.5125, 0.5, 0.5125, 0.5, 0.5125, 0.5, 0.6227, 0.01667, 0.6025, 0.01667, 0.6025, 0.01667, 0.6227, 0.01667, 0.58, 0.75, 0.5575, 0.75, 0.5575, 0.75, 0.58, 0.75, 0.5125, 0.75, 0.5125, 0.75, 0.5125, 0.75, 0.5125, 0.75, 0.6025, 0.2333, 0.6227, 0.2333, 0.6227, 0.2333, 0.6025, 0.2333, 0.58, 0.25, 0.5575, 0.25, 0.5575, 0.25, 0.58, 0.25, 0.535, 0.5, 0.535, 0.5, 0.535, 0.5, 0.535, 0.5, 0.5462, 1.0, 0.5575, 1.0, 0.5575, 1.0, 0.5462, 1.0, 0.6025, 0.01667, 0.58, 0.01667, 0.58, 0.01667, 0.6025, 0.01667, 0.5125, 1.0, 0.5125, 1.0, 0.5125, 1.0, 0.5125, 1.0, 0.58, 0.2333, 0.6025, 0.2333, 0.6025, 0.2333, 0.58, 0.2333, 0.535, 0.25, 0.535, 0.25, 0.535, 0.25, 0.535, 0.25, 0.6025, 1.0, 0.6227, 1.0, 0.6227, 1.0, 0.6025, 1.0, 0.6025, 0.5167, 0.58, 0.5167, 0.58, 0.5167, 0.6025, 0.5167, 0.625, 0.5, 0.625, 0.5167, 0.625, 0.5167, 0.625, 0.5, 0.6228, 0.5, 0.625, 0.5, 0.625, 0.5, 0.6228, 0.5, 0.58, 0.7333, 0.6025, 0.7333, 0.6025, 0.7333, 0.58, 0.7333, 0.5125, 0.7333, 0.535, 0.7333, 0.535, 0.75, 0.5125, 0.75, 0.5125, 0.2333, 0.535, 0.2333, 0.535, 0.25, 0.5125, 0.25, 0.5125, 0.0, 0.535, 0.0, 0.535, 0.01667, 0.5125, 0.01667, 0.5125, 0.5, 0.535, 0.5, 0.535, 0.5167, 0.5125, 0.5167, 0.535, 0.0, 0.535, 0.01667, 0.535, 0.01667, 0.535, 0.0, 0.535, 0.2333, 0.535, 0.25, 0.535, 0.25, 0.535, 0.2333, 0.5125, 0.75, 0.5125, 0.7333, 0.5125, 0.7333, 0.5125, 0.75, 0.5125, 0.25, 0.5125, 0.2333, 0.5125, 0.2333, 0.5125, 0.25, 0.5125, 0.0, 0.535, 0.0, 0.535, 0.0, 0.5125, 0.0, 0.535, 0.01667, 0.5125, 0.01667, 0.5125, 0.01667, 0.535, 0.01667, 0.5125, 0.2333, 0.535, 0.2333, 0.535, 0.2333, 0.5125, 0.2333, 0.5125, 0.5167, 0.5125, 0.5, 0.5125, 0.5, 0.5125, 0.5167, 0.535, 0.5167, 0.5125, 0.5167, 0.5125, 0.5167, 0.535, 0.5167, 0.5125, 0.5, 0.535, 0.5, 0.535, 0.5, 0.5125, 0.5, 0.5125, 0.01667, 0.5125, 0.0, 0.5125, 0.0, 0.5125, 0.01667, 0.5125, 0.7333, 0.535, 0.7333, 0.535, 0.7333, 0.5125, 0.7333, 0.442, 0.2333, 0.442, 0.25, 0.442, 0.25, 0.442, 0.2333, 0.4364, 0.4881, 0.4364, 0.2625, 0.4364, 0.2625, 0.4364, 0.4881, 0.4364, 0.9875, 0.4364, 0.7619, 0.4364, 0.7619, 0.4364, 0.9875, 0.4364, 0.5167, 0.4364, 0.5, 0.4364, 0.5, 0.4364, 0.5167, 0.442, 0.7333, 0.442, 0.75, 0.442, 0.75, 0.442, 0.7333, 0.442, 0.2625, 0.442, 0.4881, 0.442, 0.4881, 0.442, 0.2625, 0.442, 0.7619, 0.442, 0.9875, 0.442, 0.9875, 0.442, 0.7619, 0.4364, 0.5, 0.4364, 0.4881, 0.4364, 0.4881, 0.4364, 0.5, 0.4197, 0.9875, 0.4364, 0.9875, 0.4364, 1.0, 0.4197, 1.0, 0.4197, 0.2333, 0.4364, 0.2333, 0.4364, 0.25, 0.4197, 0.25, 0.4197, 0.7333, 0.4364, 0.7333, 0.4364, 0.75, 0.4197, 0.75, 0.4197, 0.4881, 0.4364, 0.4881, 0.4364, 0.5, 0.4197, 0.5, 0.4197, 0.5, 0.4364, 0.5, 0.4364, 0.5167, 0.4197, 0.5167, 0.4197, 0.5167, 0.4364, 0.5167, 0.4364, 0.7333, 0.4197, 0.7333, 0.4197, 0.0, 0.4364, 0.0, 0.4364, 0.01667, 0.4197, 0.01667, 0.4197, 0.01667, 0.4364, 0.01667, 0.4364, 0.2333, 0.4197, 0.2333, 0.5125, 0.01667, 0.535, 0.01667, 0.535, 0.2333, 0.5125, 0.2333, 0.5125, 0.5167, 0.535, 0.5167, 0.535, 0.7333, 0.5125, 0.7333, 0.5125, 0.5167, 0.535, 0.5167, 0.535, 0.5167, 0.5125, 0.5167, 0.5125, 0.2333, 0.5125, 0.01667, 0.5125, 0.01667, 0.5125, 0.2333, 0.5125, 0.01667, 0.535, 0.01667, 0.535, 0.01667, 0.5125, 0.01667, 0.5125, 0.7333, 0.5125, 0.5167, 0.5125, 0.5167, 0.5125, 0.7333, 0.535, 0.7333, 0.5125, 0.7333, 0.5125, 0.7333, 0.535, 0.7333, 0.535, 0.2333, 0.5125, 0.2333, 0.5125, 0.2333, 0.535, 0.2333, 0.4197, 0.25, 0.4364, 0.25, 0.4364, 0.2625, 0.4197, 0.2625, 0.4197, 0.7619, 0.4364, 0.7619, 0.4364, 0.9875, 0.4197, 0.9875, 0.442, 0.4881, 0.442, 0.5, 0.442, 0.5, 0.442, 0.4881, 0.442, 0.25, 0.442, 0.2625, 0.442, 0.2625, 0.442, 0.25, 0.6025, 0.7619, 0.6227, 0.7619, 0.6227, 0.9875, 0.6025, 0.9875, 0.6025, 0.25, 0.6227, 0.25, 0.6227, 0.2625, 0.6025, 0.2625, 0.8625, 0.7333, 0.6369, 0.7333, 0.6369, 0.7333, 0.8625, 0.7333, 0.6369, 0.5, 0.8625, 0.5, 0.8625, 0.5167, 0.6369, 0.5167, 0.125, 0.5167, 0.1375, 0.5167, 0.1375, 0.7333, 0.125, 0.7333, 0.125, 0.5, 0.1375, 0.5, 0.1375, 0.5167, 0.125, 0.5167, 0.535, 0.7619, 0.5462, 0.7619, 0.5462, 0.9875, 0.535, 0.9875, 0.535, 0.25, 0.5462, 0.25, 0.5462, 0.2625, 0.535, 0.2625, 0.375, 0.7619, 0.4197, 0.7619, 0.4197, 0.9875, 0.375, 0.9875, 0.375, 0.25, 0.4197, 0.25, 0.4197, 0.2625, 0.375, 0.2625, 0.442, 0.25, 0.4644, 0.25, 0.4644, 0.2625, 0.442, 0.2625, 0.442, 0.7619, 0.4644, 0.7619, 0.4644, 0.9875, 0.442, 0.9875, 0.535, 0.25, 0.535, 0.2625, 0.535, 0.2625, 0.535, 0.25, 0.5125, 1.0, 0.5125, 0.9875, 0.5125, 0.9875, 0.5125, 1.0, 0.5125, 0.7619, 0.535, 0.7619, 0.535, 0.9875, 0.5125, 0.9875, 0.5125, 0.25, 0.535, 0.25, 0.535, 0.2625, 0.5125, 0.2625, 0.58, 0.7619, 0.6025, 0.7619, 0.6025, 0.9875, 0.58, 0.9875, 0.58, 0.25, 0.6025, 0.25, 0.6025, 0.2625, 0.58, 0.2625, 0.5462, 0.25, 0.5575, 0.25, 0.5575, 0.2625, 0.5462, 0.2625, 0.5462, 0.7619, 0.5575, 0.7619, 0.5575, 0.9875, 0.5462, 0.9875, 0.5575, 0.7619, 0.58, 0.7619, 0.58, 0.9875, 0.5575, 0.9875, 0.5575, 0.25, 0.58, 0.25, 0.58, 0.2625, 0.5575, 0.2625, 0.535, 0.7619, 0.535, 0.9875, 0.535, 0.9875, 0.535, 0.7619, 0.5125, 0.4881, 0.5125, 0.2625, 0.5125, 0.2625, 0.5125, 0.4881, 0.4644, 0.7619, 0.5125, 0.7619, 0.5125, 0.9875, 0.4644, 0.9875, 0.4644, 0.25, 0.5125, 0.25, 0.5125, 0.2625, 0.4644, 0.2625, 0.6227, 0.25, 0.625, 0.25, 0.625, 0.2625, 0.6227, 0.2625, 0.125, 0.7333, 0.1375, 0.7333, 0.1375, 0.75, 0.125, 0.75, 0.6227, 0.7619, 0.625, 0.7619, 0.625, 0.9875, 0.6227, 0.9875, 0.6369, 0.7333, 0.8625, 0.7333, 0.8625, 0.75, 0.6369, 0.75, 0.625, 0.7333, 0.6369, 0.7333, 0.6369, 0.75, 0.625, 0.75, 0.6227, 0.75, 0.625, 0.75, 0.625, 0.7619, 0.6227, 0.7619, 0.4644, 0.75, 0.5125, 0.75, 0.5125, 0.7619, 0.4644, 0.7619, 0.5125, 0.5, 0.5125, 0.4881, 0.5125, 0.4881, 0.5125, 0.5, 0.535, 0.75, 0.535, 0.7619, 0.535, 0.7619, 0.535, 0.75, 0.5575, 0.75, 0.58, 0.75, 0.58, 0.7619, 0.5575, 0.7619, 0.5462, 0.75, 0.5575, 0.75, 0.5575, 0.7619, 0.5462, 0.7619, 0.58, 0.75, 0.6025, 0.75, 0.6025, 0.7619, 0.58, 0.7619, 0.5125, 0.75, 0.535, 0.75, 0.535, 0.7619, 0.5125, 0.7619, 0.442, 0.75, 0.4644, 0.75, 0.4644, 0.7619, 0.442, 0.7619, 0.375, 0.75, 0.4197, 0.75, 0.4197, 0.7619, 0.375, 0.7619, 0.535, 0.75, 0.5462, 0.75, 0.5462, 0.7619, 0.535, 0.7619, 0.625, 0.5, 0.6369, 0.5, 0.6369, 0.5167, 0.625, 0.5167, 0.625, 0.5167, 0.6369, 0.5167, 0.6369, 0.7333, 0.625, 0.7333, 0.6025, 0.75, 0.6227, 0.75, 0.6227, 0.7619, 0.6025, 0.7619, 0.4364, 0.75, 0.4364, 0.7333, 0.4364, 0.7333, 0.4364, 0.75, 0.4197, 0.75, 0.4364, 0.75, 0.4364, 0.7619, 0.4197, 0.7619, 0.4197, 0.2625, 0.4364, 0.2625, 0.4364, 0.4881, 0.4197, 0.4881, 0.442, 0.5, 0.442, 0.5167, 0.442, 0.5167, 0.442, 0.5, 0.6025, 0.2625, 0.6227, 0.2625, 0.6228, 0.4881, 0.6025, 0.4881, 0.1375, 0.5167, 0.3631, 0.5167, 0.3631, 0.7333, 0.1375, 0.7333, 0.1375, 0.5, 0.3631, 0.5, 0.3631, 0.5167, 0.1375, 0.5167, 0.535, 0.2625, 0.5462, 0.2625, 0.5462, 0.4881, 0.535, 0.4881, 0.375, 0.2625, 0.4197, 0.2625, 0.4197, 0.4881, 0.375, 0.4881, 0.442, 0.2625, 0.4644, 0.2625, 0.4644, 0.4881, 0.442, 0.4881, 0.535, 0.2625, 0.535, 0.4881, 0.535, 0.4881, 0.535, 0.2625, 0.5125, 0.9875, 0.5125, 0.7619, 0.5125, 0.7619, 0.5125, 0.9875, 0.5125, 0.2625, 0.535, 0.2625, 0.535, 0.4881, 0.5125, 0.4881, 0.58, 0.2625, 0.6025, 0.2625, 0.6025, 0.4881, 0.58, 0.4881, 0.5462, 0.2625, 0.5575, 0.2625, 0.5575, 0.4881, 0.5462, 0.4881, 0.5575, 0.2625, 0.58, 0.2625, 0.58, 0.4881, 0.5575, 0.4881, 0.4644, 0.2625, 0.5125, 0.2625, 0.5125, 0.4881, 0.4644, 0.4881, 0.6227, 0.2625, 0.625, 0.2625, 0.625, 0.4881, 0.6228, 0.4881, 0.1375, 0.7333, 0.3631, 0.7333, 0.3631, 0.75, 0.1375, 0.75, 0.6369, 0.5167, 0.8625, 0.5167, 0.8625, 0.7333, 0.6369, 0.7333, 0.8625, 0.5167, 0.8625, 0.7333, 0.8625, 0.7333, 0.8625, 0.5167, 0.6369, 0.7333, 0.6369, 0.5167, 0.6369, 0.5167, 0.6369, 0.7333, 0.6369, 0.5167, 0.8625, 0.5167, 0.8625, 0.5167, 0.6369, 0.5167, 0.4364, 0.01667, 0.442, 0.01667, 0.442, 0.2333, 0.4364, 0.2333, 0.4364, 0.0, 0.442, 0.0, 0.442, 0.01667, 0.4364, 0.01667, 0.4364, 0.5167, 0.442, 0.5167, 0.442, 0.7333, 0.4364, 0.7333, 0.4364, 0.5, 0.442, 0.5, 0.442, 0.5167, 0.4364, 0.5167, 0.4364, 0.4881, 0.442, 0.4881, 0.442, 0.5, 0.4364, 0.5, 0.4364, 0.7333, 0.442, 0.7333, 0.442, 0.75, 0.4364, 0.75, 0.4364, 0.2333, 0.442, 0.2333, 0.442, 0.25, 0.4364, 0.25, 0.4364, 0.9875, 0.442, 0.9875, 0.442, 1.0, 0.4364, 1.0, 0.4364, 0.7619, 0.442, 0.7619, 0.442, 0.9875, 0.4364, 0.9875, 0.4364, 0.25, 0.442, 0.25, 0.442, 0.2625, 0.4364, 0.2625, 0.4364, 0.75, 0.442, 0.75, 0.442, 0.7619, 0.4364, 0.7619, 0.4364, 0.2625, 0.442, 0.2625, 0.442, 0.4881, 0.4364, 0.4881, 0.4364, 0.7333, 0.4364, 0.5167, 0.4364, 0.5167, 0.4364, 0.7333, 0.4364, 0.2625, 0.4364, 0.25, 0.4364, 0.25, 0.4364, 0.2625, 0.442, 0.75, 0.442, 0.7619, 0.442, 0.7619, 0.442, 0.75, 0.442, 0.9875, 0.442, 1.0, 0.442, 1.0, 0.442, 0.9875, 0.4364, 0.01667, 0.4364, 0.0, 0.4364, 0.0, 0.4364, 0.01667, 0.442, 0.01667, 0.442, 0.2333, 0.442, 0.2333, 0.442, 0.01667, 0.4364, 0.7619, 0.4364, 0.75, 0.4364, 0.75, 0.4364, 0.7619, 0.4364, 0.2333, 0.4364, 0.01667, 0.4364, 0.01667, 0.4364, 0.2333, 0.442, 0.0, 0.442, 0.01667, 0.442, 0.01667, 0.442, 0.0, 0.4364, 1.0, 0.4364, 0.9875, 0.4364, 0.9875, 0.4364, 1.0, 0.442, 0.5167, 0.442, 0.7333, 0.442, 0.7333, 0.442, 0.5167, 0.4364, 0.25, 0.4364, 0.2333, 0.4364, 0.2333, 0.4364, 0.25])
me_cube.materials.append(mat_material)
me_cube.materials.append(mat_walls)
me_cube.materials.append(mat_roof)
me_cube.materials.append(mat_wood)
me_cube.use_mirror_vertex_groups = False
me_cube.update()

# ---- objects
ob_cube_col = bpy.data.objects.new('Cube-col', me_cube)

# ---- transforms, parenting, visibility, modifiers, constraints
ob_cube_col.location = (0.0, 0.0, 0.0)
ob_cube_col.scale = (1.0, 0.9, 1.44)
ob_cube_col.lock_rotations_4d = False
ob_cube_col.empty_display_type = 'ARROWS'
ob_cube_col.lineart.crease_threshold = 0.0
_m = ob_cube_col.modifiers.new('Auto Smooth', 'NODES')
_m.node_group = ng_auto_smooth
_gi = [s.identifier for s in ng_auto_smooth.interface.items_tree if s.item_type == 'SOCKET' and s.in_out == 'INPUT']
_m[_gi[1]] = 0.5236  # Angle

# ---- collection membership
col_collection.objects.link(ob_cube_col)

# ---- scene / render settings (as saved in the file)
scene.frame_start = 1; scene.frame_end = 250; scene.frame_set(1)
scene.render.engine = 'BLENDER_EEVEE_NEXT'
scene.cycles.sampling_pattern = 'TABULATED_SOBOL'
scene.view_settings.view_transform = 'Filmic'
bpy.context.view_layer.update()

# ---- added for rendering (the .blend has no active camera and no usable light): camera, sun
cam_auto = bpy.data.cameras.new('AutoCamera')
cam_auto.lens = 50.0
cam_auto.sensor_width = 36.0
cam_auto.clip_end = 1000.0
ob_auto_camera = bpy.data.objects.new('AutoCamera', cam_auto)
scene.collection.objects.link(ob_auto_camera)
ob_auto_camera.location = (4.40058, -5.28069, 3.56805)
ob_auto_camera.rotation_euler = (1.09748, -7.21219e-08, 0.694738)
scene.camera = ob_auto_camera
light_auto_sun = bpy.data.lights.new('AutoSun', 'SUN')
light_auto_sun.energy = 3.0
light_auto_sun.angle = 0.0523599
ob_auto_sun = bpy.data.objects.new('AutoSun', light_auto_sun)
scene.collection.objects.link(ob_auto_sun)
ob_auto_sun.rotation_euler = (0.872665, 0.174533, 0.523599)
bpy.context.view_layer.update()
